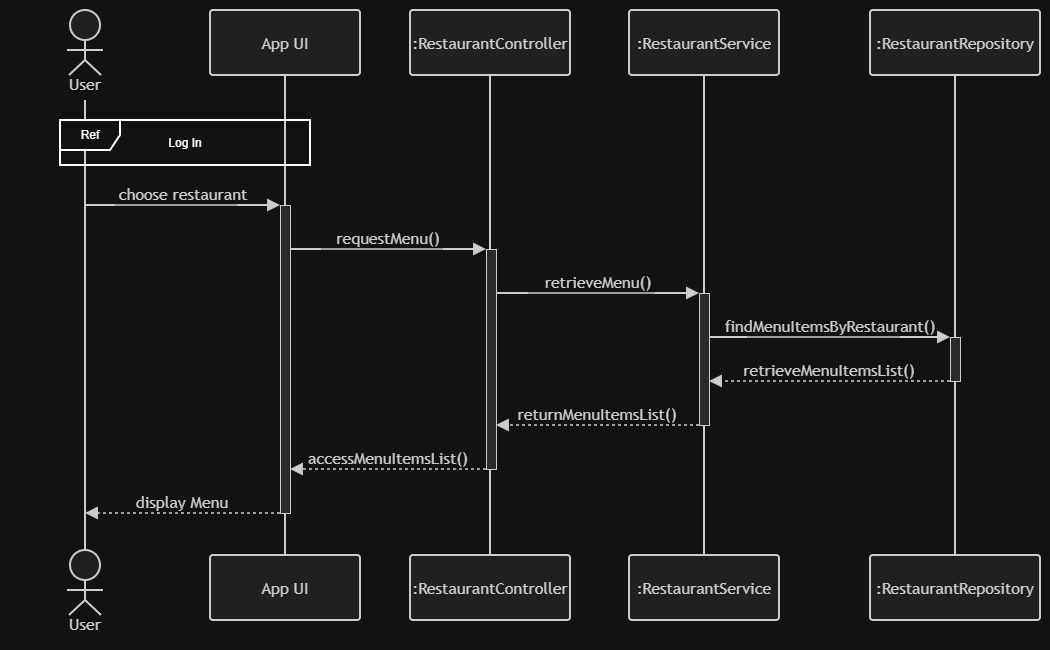

The diagram above was exported from draw.io. Its source (the exported page's mxGraphModel, read from the mxfile embedded in the PNG):
<mxGraphModel dx="1130" dy="553" grid="1" gridSize="10" guides="1" tooltips="1" connect="1" arrows="1" fold="1" page="1" pageScale="1" pageWidth="850" pageHeight="1100" math="0" shadow="0">
  <root>
    <mxCell id="0" />
    <mxCell id="1" parent="0" />
    <UserObject label="" mermaidData="{&#10;  &quot;data&quot;: &quot;sequenceDiagram\n    actor User\n    participant UI as App UI\n    participant RC as :RestaurantController\n    participant RS as :RestaurantService\n    participant RR as :RestaurantRepository\n\n    User-&gt;&gt;UI: choose restaurant\n    activate UI\n    \n    UI-&gt;&gt;RC: requestMenu()\n    activate RC\n    \n    RC-&gt;&gt;RS: retrieveMenu()\n    activate RS\n    \n    RS-&gt;&gt;RR: findMenuItemsByRestaurant()\n    activate RR\n    RR--&gt;&gt;RS: menuItemsList\n    deactivate RR\n    \n    RS--&gt;&gt;RC: returnMenuItemsList()\n    deactivate RS\n    \n    RC--&gt;&gt;UI: accessMenuItemsList()\n    deactivate RC\n    \n    UI--&gt;&gt;User: display Menu\n    deactivate UI&quot;,&#10;  &quot;config&quot;: null&#10;}" id="vx-_E3E5-ucYnUKvWTUj-1">
      <mxCell connectable="0" parent="1" style="group;transparentBounds=1;editIcon=1;lockedGroup=0;groupPadding=10;" vertex="1">
        <mxGeometry height="670" width="1070" as="geometry" />
      </mxCell>
    </UserObject>
    <UserObject label="User" mermaidId="n:User" mermaidBaseStyle="html=1;shape=umlLifeline;perimeter=lifelinePerimeter;whiteSpace=wrap;container=1;dropTarget=0;collapsible=0;recursiveResize=0;outlineConnect=0;portConstraint=eastwest;newEdgeStyle={&quot;edgeStyle&quot;:&quot;elbowEdgeStyle&quot;,&quot;elbow&quot;:&quot;vertical&quot;,&quot;curved&quot;:0,&quot;rounded&quot;:0};lifelineDashed=0;strokeWidth=2;rounded=1;absoluteArcSize=1;arcSize=6;lifelineColor=light-dark(#9370DB,#cccccc);participant=seqActorStick;verticalAlign=bottom;align=center;spacingBottom=4;size=90;lifelineMirror=1;fillColor=light-dark(#ECECFF,#1f2020);strokeColor=light-dark(#9370DB,#cccccc);fontColor=light-dark(#333333,#cccccc);fontFamily=Trebuchet MS,Verdana,Arial,sans-serif;fontSize=16;" mermaidBaseValue="User" id="vx-_E3E5-ucYnUKvWTUj-2">
      <mxCell parent="vx-_E3E5-ucYnUKvWTUj-1" style="html=1;shape=umlLifeline;perimeter=lifelinePerimeter;whiteSpace=wrap;container=1;dropTarget=0;collapsible=0;recursiveResize=0;outlineConnect=0;portConstraint=eastwest;newEdgeStyle={&quot;edgeStyle&quot;:&quot;elbowEdgeStyle&quot;,&quot;elbow&quot;:&quot;vertical&quot;,&quot;curved&quot;:0,&quot;rounded&quot;:0};lifelineDashed=0;strokeWidth=2;rounded=1;absoluteArcSize=1;arcSize=6;lifelineColor=light-dark(#9370DB,#cccccc);participant=seqActorStick;verticalAlign=bottom;align=center;spacingBottom=4;size=90;lifelineMirror=1;fillColor=light-dark(#ECECFF,#1f2020);strokeColor=light-dark(#9370DB,#cccccc);fontColor=light-dark(#333333,#cccccc);fontFamily=Trebuchet MS,Verdana,Arial,sans-serif;fontSize=16;" vertex="1">
        <mxGeometry height="630" width="150" x="30" y="30" as="geometry" />
      </mxCell>
    </UserObject>
    <UserObject label="App UI" mermaidId="n:UI" mermaidBaseStyle="html=1;shape=umlLifeline;perimeter=lifelinePerimeter;whiteSpace=wrap;container=1;dropTarget=0;collapsible=0;recursiveResize=0;outlineConnect=0;portConstraint=eastwest;newEdgeStyle={&quot;edgeStyle&quot;:&quot;elbowEdgeStyle&quot;,&quot;elbow&quot;:&quot;vertical&quot;,&quot;curved&quot;:0,&quot;rounded&quot;:0};lifelineDashed=0;strokeWidth=2;rounded=1;absoluteArcSize=1;arcSize=6;lifelineColor=light-dark(#9370DB,#cccccc);size=65;lifelineMirror=1;fillColor=light-dark(#ECECFF,#1f2020);strokeColor=light-dark(#9370DB,#cccccc);fontColor=light-dark(#333333,#cccccc);fontFamily=Trebuchet MS,Verdana,Arial,sans-serif;fontSize=16;" mermaidBaseValue="App UI" id="vx-_E3E5-ucYnUKvWTUj-3">
      <mxCell parent="vx-_E3E5-ucYnUKvWTUj-1" style="html=1;shape=umlLifeline;perimeter=lifelinePerimeter;whiteSpace=wrap;container=1;dropTarget=0;collapsible=0;recursiveResize=0;outlineConnect=0;portConstraint=eastwest;newEdgeStyle={&quot;edgeStyle&quot;:&quot;elbowEdgeStyle&quot;,&quot;elbow&quot;:&quot;vertical&quot;,&quot;curved&quot;:0,&quot;rounded&quot;:0};lifelineDashed=0;strokeWidth=2;rounded=1;absoluteArcSize=1;arcSize=6;lifelineColor=light-dark(#9370DB,#cccccc);size=65;lifelineMirror=1;fillColor=light-dark(#ECECFF,#1f2020);strokeColor=light-dark(#9370DB,#cccccc);fontColor=light-dark(#333333,#cccccc);fontFamily=Trebuchet MS,Verdana,Arial,sans-serif;fontSize=16;" vertex="1">
        <mxGeometry height="610" width="150" x="230" y="30" as="geometry" />
      </mxCell>
    </UserObject>
    <mxCell id="vx-_E3E5-ucYnUKvWTUj-4" parent="vx-_E3E5-ucYnUKvWTUj-3" style="html=1;points=[];perimeter=orthogonalPerimeter;outlineConnect=0;targetShapes=umlLifeline;portConstraint=eastwest;newEdgeStyle={&quot;edgeStyle&quot;:&quot;elbowEdgeStyle&quot;,&quot;elbow&quot;:&quot;vertical&quot;,&quot;curved&quot;:0,&quot;rounded&quot;:0};fillColor=light-dark(#f4f4f4,#2a2a2a);strokeColor=light-dark(#666666,#cccccc);fontColor=light-dark(#333333,#cccccc);fontFamily=Trebuchet MS,Verdana,Arial,sans-serif;fontSize=16;" value="" vertex="1">
      <mxGeometry height="308" width="10" x="70" y="195" as="geometry" />
    </mxCell>
    <UserObject label=":RestaurantController" mermaidId="n:RC" mermaidBaseStyle="html=1;shape=umlLifeline;perimeter=lifelinePerimeter;whiteSpace=wrap;container=1;dropTarget=0;collapsible=0;recursiveResize=0;outlineConnect=0;portConstraint=eastwest;newEdgeStyle={&quot;edgeStyle&quot;:&quot;elbowEdgeStyle&quot;,&quot;elbow&quot;:&quot;vertical&quot;,&quot;curved&quot;:0,&quot;rounded&quot;:0};lifelineDashed=0;strokeWidth=2;rounded=1;absoluteArcSize=1;arcSize=6;lifelineColor=light-dark(#9370DB,#cccccc);size=65;lifelineMirror=1;fillColor=light-dark(#ECECFF,#1f2020);strokeColor=light-dark(#9370DB,#cccccc);fontColor=light-dark(#333333,#cccccc);fontFamily=Trebuchet MS,Verdana,Arial,sans-serif;fontSize=16;" mermaidBaseValue=":RestaurantController" id="vx-_E3E5-ucYnUKvWTUj-5">
      <mxCell parent="vx-_E3E5-ucYnUKvWTUj-1" style="html=1;shape=umlLifeline;perimeter=lifelinePerimeter;whiteSpace=wrap;container=1;dropTarget=0;collapsible=0;recursiveResize=0;outlineConnect=0;portConstraint=eastwest;newEdgeStyle={&quot;edgeStyle&quot;:&quot;elbowEdgeStyle&quot;,&quot;elbow&quot;:&quot;vertical&quot;,&quot;curved&quot;:0,&quot;rounded&quot;:0};lifelineDashed=0;strokeWidth=2;rounded=1;absoluteArcSize=1;arcSize=6;lifelineColor=light-dark(#9370DB,#cccccc);size=65;lifelineMirror=1;fillColor=light-dark(#ECECFF,#1f2020);strokeColor=light-dark(#9370DB,#cccccc);fontColor=light-dark(#333333,#cccccc);fontFamily=Trebuchet MS,Verdana,Arial,sans-serif;fontSize=16;" vertex="1">
        <mxGeometry height="610" width="160" x="430" y="30" as="geometry" />
      </mxCell>
    </UserObject>
    <mxCell id="vx-_E3E5-ucYnUKvWTUj-6" parent="vx-_E3E5-ucYnUKvWTUj-5" style="html=1;points=[];perimeter=orthogonalPerimeter;outlineConnect=0;targetShapes=umlLifeline;portConstraint=eastwest;newEdgeStyle={&quot;edgeStyle&quot;:&quot;elbowEdgeStyle&quot;,&quot;elbow&quot;:&quot;vertical&quot;,&quot;curved&quot;:0,&quot;rounded&quot;:0};fillColor=light-dark(#f4f4f4,#2a2a2a);strokeColor=light-dark(#666666,#cccccc);fontColor=light-dark(#333333,#cccccc);fontFamily=Trebuchet MS,Verdana,Arial,sans-serif;fontSize=16;" value="" vertex="1">
      <mxGeometry height="220" width="10" x="76" y="239" as="geometry" />
    </mxCell>
    <UserObject label=":RestaurantService" mermaidId="n:RS" mermaidBaseStyle="html=1;shape=umlLifeline;perimeter=lifelinePerimeter;whiteSpace=wrap;container=1;dropTarget=0;collapsible=0;recursiveResize=0;outlineConnect=0;portConstraint=eastwest;newEdgeStyle={&quot;edgeStyle&quot;:&quot;elbowEdgeStyle&quot;,&quot;elbow&quot;:&quot;vertical&quot;,&quot;curved&quot;:0,&quot;rounded&quot;:0};lifelineDashed=0;strokeWidth=2;rounded=1;absoluteArcSize=1;arcSize=6;lifelineColor=light-dark(#9370DB,#cccccc);size=65;lifelineMirror=1;fillColor=light-dark(#ECECFF,#1f2020);strokeColor=light-dark(#9370DB,#cccccc);fontColor=light-dark(#333333,#cccccc);fontFamily=Trebuchet MS,Verdana,Arial,sans-serif;fontSize=16;" mermaidBaseValue=":RestaurantService" id="vx-_E3E5-ucYnUKvWTUj-7">
      <mxCell parent="vx-_E3E5-ucYnUKvWTUj-1" style="html=1;shape=umlLifeline;perimeter=lifelinePerimeter;whiteSpace=wrap;container=1;dropTarget=0;collapsible=0;recursiveResize=0;outlineConnect=0;portConstraint=eastwest;newEdgeStyle={&quot;edgeStyle&quot;:&quot;elbowEdgeStyle&quot;,&quot;elbow&quot;:&quot;vertical&quot;,&quot;curved&quot;:0,&quot;rounded&quot;:0};lifelineDashed=0;strokeWidth=2;rounded=1;absoluteArcSize=1;arcSize=6;lifelineColor=light-dark(#9370DB,#cccccc);size=65;lifelineMirror=1;fillColor=light-dark(#ECECFF,#1f2020);strokeColor=light-dark(#9370DB,#cccccc);fontColor=light-dark(#333333,#cccccc);fontFamily=Trebuchet MS,Verdana,Arial,sans-serif;fontSize=16;" vertex="1">
        <mxGeometry height="610" width="150" x="649" y="30" as="geometry" />
      </mxCell>
    </UserObject>
    <mxCell id="vx-_E3E5-ucYnUKvWTUj-8" parent="vx-_E3E5-ucYnUKvWTUj-7" style="html=1;points=[];perimeter=orthogonalPerimeter;outlineConnect=0;targetShapes=umlLifeline;portConstraint=eastwest;newEdgeStyle={&quot;edgeStyle&quot;:&quot;elbowEdgeStyle&quot;,&quot;elbow&quot;:&quot;vertical&quot;,&quot;curved&quot;:0,&quot;rounded&quot;:0};fillColor=light-dark(#f4f4f4,#2a2a2a);strokeColor=light-dark(#666666,#cccccc);fontColor=light-dark(#333333,#cccccc);fontFamily=Trebuchet MS,Verdana,Arial,sans-serif;fontSize=16;" value="" vertex="1">
      <mxGeometry height="132" width="10" x="70" y="283" as="geometry" />
    </mxCell>
    <UserObject label=":RestaurantRepository" mermaidId="n:RR" mermaidBaseStyle="html=1;shape=umlLifeline;perimeter=lifelinePerimeter;whiteSpace=wrap;container=1;dropTarget=0;collapsible=0;recursiveResize=0;outlineConnect=0;portConstraint=eastwest;newEdgeStyle={&quot;edgeStyle&quot;:&quot;elbowEdgeStyle&quot;,&quot;elbow&quot;:&quot;vertical&quot;,&quot;curved&quot;:0,&quot;rounded&quot;:0};lifelineDashed=0;strokeWidth=2;rounded=1;absoluteArcSize=1;arcSize=6;lifelineColor=light-dark(#9370DB,#cccccc);size=65;lifelineMirror=1;fillColor=light-dark(#ECECFF,#1f2020);strokeColor=light-dark(#9370DB,#cccccc);fontColor=light-dark(#333333,#cccccc);fontFamily=Trebuchet MS,Verdana,Arial,sans-serif;fontSize=16;" mermaidBaseValue=":RestaurantRepository" id="vx-_E3E5-ucYnUKvWTUj-9">
      <mxCell parent="vx-_E3E5-ucYnUKvWTUj-1" style="html=1;shape=umlLifeline;perimeter=lifelinePerimeter;whiteSpace=wrap;container=1;dropTarget=0;collapsible=0;recursiveResize=0;outlineConnect=0;portConstraint=eastwest;newEdgeStyle={&quot;edgeStyle&quot;:&quot;elbowEdgeStyle&quot;,&quot;elbow&quot;:&quot;vertical&quot;,&quot;curved&quot;:0,&quot;rounded&quot;:0};lifelineDashed=0;strokeWidth=2;rounded=1;absoluteArcSize=1;arcSize=6;lifelineColor=light-dark(#9370DB,#cccccc);size=65;lifelineMirror=1;fillColor=light-dark(#ECECFF,#1f2020);strokeColor=light-dark(#9370DB,#cccccc);fontColor=light-dark(#333333,#cccccc);fontFamily=Trebuchet MS,Verdana,Arial,sans-serif;fontSize=16;" vertex="1">
        <mxGeometry height="610" width="170" x="890" y="30" as="geometry" />
      </mxCell>
    </UserObject>
    <UserObject label="choose restaurant" mermaidId="e:User-&gt;UI#0" mermaidBaseStyle="endArrow=block;endSize=9;verticalAlign=bottom;edgeStyle=elbowEdgeStyle;elbow=vertical;curved=0;rounded=0;fontSize=16;labelBackgroundColor=none;strokeWidth=1.5;strokeColor=light-dark(#333333,#cccccc);fontColor=light-dark(#333333,#cccccc);fontFamily=Trebuchet MS,Verdana,Arial,sans-serif;" mermaidBaseValue="choose restaurant" id="vx-_E3E5-ucYnUKvWTUj-11">
      <mxCell edge="1" parent="vx-_E3E5-ucYnUKvWTUj-1" style="endArrow=block;endSize=9;verticalAlign=bottom;edgeStyle=elbowEdgeStyle;elbow=vertical;curved=0;rounded=0;fontSize=16;labelBackgroundColor=none;strokeWidth=1.5;strokeColor=light-dark(#333333,#cccccc);fontColor=light-dark(#333333,#cccccc);fontFamily=Trebuchet MS,Verdana,Arial,sans-serif;" target="vx-_E3E5-ucYnUKvWTUj-4">
        <mxGeometry relative="1" as="geometry">
          <Array as="points">
            <mxPoint x="203" y="225" />
          </Array>
          <mxPoint x="105" y="225" as="sourcePoint" />
          <mxPoint x="300" y="225" as="targetPoint" />
        </mxGeometry>
      </mxCell>
    </UserObject>
    <UserObject label="requestMenu()" mermaidId="e:UI-&gt;RC#0" mermaidBaseStyle="endArrow=block;endSize=9;verticalAlign=bottom;edgeStyle=elbowEdgeStyle;elbow=vertical;curved=0;rounded=0;fontSize=16;labelBackgroundColor=none;strokeWidth=1.5;strokeColor=light-dark(#333333,#cccccc);fontColor=light-dark(#333333,#cccccc);fontFamily=Trebuchet MS,Verdana,Arial,sans-serif;" mermaidBaseValue="requestMenu()" id="vx-_E3E5-ucYnUKvWTUj-12">
      <mxCell edge="1" parent="vx-_E3E5-ucYnUKvWTUj-1" source="vx-_E3E5-ucYnUKvWTUj-4" style="endArrow=block;endSize=9;verticalAlign=bottom;edgeStyle=elbowEdgeStyle;elbow=vertical;curved=0;rounded=0;fontSize=16;labelBackgroundColor=none;strokeWidth=1.5;strokeColor=light-dark(#333333,#cccccc);fontColor=light-dark(#333333,#cccccc);fontFamily=Trebuchet MS,Verdana,Arial,sans-serif;" target="vx-_E3E5-ucYnUKvWTUj-6">
        <mxGeometry relative="1" as="geometry">
          <Array as="points">
            <mxPoint x="410" y="269" />
          </Array>
          <mxPoint x="310" y="269" as="sourcePoint" />
          <mxPoint x="510" y="269" as="targetPoint" />
        </mxGeometry>
      </mxCell>
    </UserObject>
    <UserObject label="retrieveMenu()" mermaidId="e:RC-&gt;RS#0" mermaidBaseStyle="endArrow=block;endSize=9;verticalAlign=bottom;edgeStyle=elbowEdgeStyle;elbow=vertical;curved=0;rounded=0;fontSize=16;labelBackgroundColor=none;strokeWidth=1.5;strokeColor=light-dark(#333333,#cccccc);fontColor=light-dark(#333333,#cccccc);fontFamily=Trebuchet MS,Verdana,Arial,sans-serif;" mermaidBaseValue="retrieveMenu()" id="vx-_E3E5-ucYnUKvWTUj-13">
      <mxCell edge="1" parent="vx-_E3E5-ucYnUKvWTUj-1" source="vx-_E3E5-ucYnUKvWTUj-6" style="endArrow=block;endSize=9;verticalAlign=bottom;edgeStyle=elbowEdgeStyle;elbow=vertical;curved=0;rounded=0;fontSize=16;labelBackgroundColor=none;strokeWidth=1.5;strokeColor=light-dark(#333333,#cccccc);fontColor=light-dark(#333333,#cccccc);fontFamily=Trebuchet MS,Verdana,Arial,sans-serif;" target="vx-_E3E5-ucYnUKvWTUj-8">
        <mxGeometry relative="1" as="geometry">
          <Array as="points">
            <mxPoint x="620" y="313" />
          </Array>
          <mxPoint x="520" y="313" as="sourcePoint" />
          <mxPoint x="719" y="313" as="targetPoint" />
        </mxGeometry>
      </mxCell>
    </UserObject>
    <UserObject label="findMenuItemsByRestaurant()" mermaidId="e:RS-&gt;RR#0" mermaidBaseStyle="endArrow=block;endSize=9;verticalAlign=bottom;edgeStyle=elbowEdgeStyle;elbow=vertical;curved=0;rounded=0;fontSize=16;labelBackgroundColor=none;strokeWidth=1.5;strokeColor=light-dark(#333333,#cccccc);fontColor=light-dark(#333333,#cccccc);fontFamily=Trebuchet MS,Verdana,Arial,sans-serif;" mermaidBaseValue="findMenuItemsByRestaurant()" id="vx-_E3E5-ucYnUKvWTUj-14">
      <mxCell edge="1" parent="vx-_E3E5-ucYnUKvWTUj-1" source="vx-_E3E5-ucYnUKvWTUj-8" style="endArrow=block;endSize=9;verticalAlign=bottom;edgeStyle=elbowEdgeStyle;elbow=vertical;curved=0;rounded=0;fontSize=16;labelBackgroundColor=none;strokeWidth=1.5;strokeColor=light-dark(#333333,#cccccc);fontColor=light-dark(#333333,#cccccc);fontFamily=Trebuchet MS,Verdana,Arial,sans-serif;" target="vx-_E3E5-ucYnUKvWTUj-10">
        <mxGeometry relative="1" as="geometry">
          <Array as="points">
            <mxPoint x="855" y="357" />
          </Array>
          <mxPoint x="729" y="357" as="sourcePoint" />
          <mxPoint x="980" y="357" as="targetPoint" />
        </mxGeometry>
      </mxCell>
    </UserObject>
    <UserObject label="retrieveMenuItemsList()" mermaidId="e:RR-&gt;RS#0" mermaidBaseStyle="dashed=1;fixDash=1;dashPattern=3 3;endArrow=block;endSize=9;verticalAlign=bottom;edgeStyle=elbowEdgeStyle;elbow=vertical;curved=0;rounded=0;fontSize=16;labelBackgroundColor=none;strokeWidth=1.5;strokeColor=light-dark(#333333,#cccccc);fontColor=light-dark(#333333,#cccccc);fontFamily=Trebuchet MS,Verdana,Arial,sans-serif;" mermaidBaseValue="menuItemsList" id="vx-_E3E5-ucYnUKvWTUj-15">
      <mxCell edge="1" parent="vx-_E3E5-ucYnUKvWTUj-1" source="vx-_E3E5-ucYnUKvWTUj-10" style="dashed=1;fixDash=1;dashPattern=3 3;endArrow=block;endSize=9;verticalAlign=bottom;edgeStyle=elbowEdgeStyle;elbow=vertical;curved=0;rounded=0;fontSize=16;labelBackgroundColor=none;strokeWidth=1.5;strokeColor=light-dark(#333333,#cccccc);fontColor=light-dark(#333333,#cccccc);fontFamily=Trebuchet MS,Verdana,Arial,sans-serif;" target="vx-_E3E5-ucYnUKvWTUj-8">
        <mxGeometry relative="1" x="0.004" as="geometry">
          <mxPoint as="offset" />
          <Array as="points">
            <mxPoint x="855" y="401" />
          </Array>
          <mxPoint x="980" y="401" as="sourcePoint" />
          <mxPoint x="729" y="401" as="targetPoint" />
        </mxGeometry>
      </mxCell>
    </UserObject>
    <UserObject label="returnMenuItemsList()" mermaidId="e:RS-&gt;RC#0" mermaidBaseStyle="dashed=1;fixDash=1;dashPattern=3 3;endArrow=block;endSize=9;verticalAlign=bottom;edgeStyle=elbowEdgeStyle;elbow=vertical;curved=0;rounded=0;fontSize=16;labelBackgroundColor=none;strokeWidth=1.5;strokeColor=light-dark(#333333,#cccccc);fontColor=light-dark(#333333,#cccccc);fontFamily=Trebuchet MS,Verdana,Arial,sans-serif;" mermaidBaseValue="returnMenuItemsList()" id="vx-_E3E5-ucYnUKvWTUj-16">
      <mxCell edge="1" parent="vx-_E3E5-ucYnUKvWTUj-1" source="vx-_E3E5-ucYnUKvWTUj-8" style="dashed=1;fixDash=1;dashPattern=3 3;endArrow=block;endSize=9;verticalAlign=bottom;edgeStyle=elbowEdgeStyle;elbow=vertical;curved=0;rounded=0;fontSize=16;labelBackgroundColor=none;strokeWidth=1.5;strokeColor=light-dark(#333333,#cccccc);fontColor=light-dark(#333333,#cccccc);fontFamily=Trebuchet MS,Verdana,Arial,sans-serif;" target="vx-_E3E5-ucYnUKvWTUj-6">
        <mxGeometry relative="1" as="geometry">
          <Array as="points">
            <mxPoint x="620" y="445" />
          </Array>
          <mxPoint x="719" y="445" as="sourcePoint" />
          <mxPoint x="520" y="445" as="targetPoint" />
        </mxGeometry>
      </mxCell>
    </UserObject>
    <UserObject label="accessMenuItemsList()" mermaidId="e:RC-&gt;UI#0" mermaidBaseStyle="dashed=1;fixDash=1;dashPattern=3 3;endArrow=block;endSize=9;verticalAlign=bottom;edgeStyle=elbowEdgeStyle;elbow=vertical;curved=0;rounded=0;fontSize=16;labelBackgroundColor=none;strokeWidth=1.5;strokeColor=light-dark(#333333,#cccccc);fontColor=light-dark(#333333,#cccccc);fontFamily=Trebuchet MS,Verdana,Arial,sans-serif;" mermaidBaseValue="accessMenuItemsList()" id="vx-_E3E5-ucYnUKvWTUj-17">
      <mxCell edge="1" parent="vx-_E3E5-ucYnUKvWTUj-1" source="vx-_E3E5-ucYnUKvWTUj-6" style="dashed=1;fixDash=1;dashPattern=3 3;endArrow=block;endSize=9;verticalAlign=bottom;edgeStyle=elbowEdgeStyle;elbow=vertical;curved=0;rounded=0;fontSize=16;labelBackgroundColor=none;strokeWidth=1.5;strokeColor=light-dark(#333333,#cccccc);fontColor=light-dark(#333333,#cccccc);fontFamily=Trebuchet MS,Verdana,Arial,sans-serif;" target="vx-_E3E5-ucYnUKvWTUj-4">
        <mxGeometry relative="1" as="geometry">
          <Array as="points">
            <mxPoint x="410" y="489" />
          </Array>
          <mxPoint x="510" y="489" as="sourcePoint" />
          <mxPoint x="310" y="489" as="targetPoint" />
        </mxGeometry>
      </mxCell>
    </UserObject>
    <UserObject label="display Menu" mermaidId="e:UI-&gt;User#0" mermaidBaseStyle="dashed=1;fixDash=1;dashPattern=3 3;endArrow=block;endSize=9;verticalAlign=bottom;edgeStyle=elbowEdgeStyle;elbow=vertical;curved=0;rounded=0;fontSize=16;labelBackgroundColor=none;strokeWidth=1.5;strokeColor=light-dark(#333333,#cccccc);fontColor=light-dark(#333333,#cccccc);fontFamily=Trebuchet MS,Verdana,Arial,sans-serif;" mermaidBaseValue="display Menu" id="vx-_E3E5-ucYnUKvWTUj-18">
      <mxCell edge="1" parent="vx-_E3E5-ucYnUKvWTUj-1" source="vx-_E3E5-ucYnUKvWTUj-4" style="dashed=1;fixDash=1;dashPattern=3 3;endArrow=block;endSize=9;verticalAlign=bottom;edgeStyle=elbowEdgeStyle;elbow=vertical;curved=0;rounded=0;fontSize=16;labelBackgroundColor=none;strokeWidth=1.5;strokeColor=light-dark(#333333,#cccccc);fontColor=light-dark(#333333,#cccccc);fontFamily=Trebuchet MS,Verdana,Arial,sans-serif;">
        <mxGeometry relative="1" as="geometry">
          <Array as="points">
            <mxPoint x="203" y="533" />
          </Array>
          <mxPoint x="300" y="533" as="sourcePoint" />
          <mxPoint x="105" y="533" as="targetPoint" />
        </mxGeometry>
      </mxCell>
    </UserObject>
    <mxCell id="yqRhMKKszSPM98Z1S_Gf-1" parent="vx-_E3E5-ucYnUKvWTUj-1" style="shape=umlFrame;whiteSpace=wrap;html=1;pointerEvents=0;rounded=1;strokeColor=default;strokeWidth=2;align=center;verticalAlign=middle;arcSize=14;absoluteArcSize=1;fontFamily=Helvetica;fontSize=12;fontColor=default;fillColor=default;" value="Ref" vertex="1">
      <mxGeometry height="45" width="250" x="80" y="140" as="geometry" />
    </mxCell>
    <mxCell id="yqRhMKKszSPM98Z1S_Gf-2" parent="vx-_E3E5-ucYnUKvWTUj-1" style="text;html=1;whiteSpace=wrap;strokeColor=none;fillColor=none;align=center;verticalAlign=middle;rounded=0;" value="Log In" vertex="1">
      <mxGeometry height="30" width="60" x="175" y="147.5" as="geometry" />
    </mxCell>
    <mxCell id="vx-_E3E5-ucYnUKvWTUj-10" parent="vx-_E3E5-ucYnUKvWTUj-1" style="html=1;points=[];perimeter=orthogonalPerimeter;outlineConnect=0;targetShapes=umlLifeline;portConstraint=eastwest;newEdgeStyle={&quot;edgeStyle&quot;:&quot;elbowEdgeStyle&quot;,&quot;elbow&quot;:&quot;vertical&quot;,&quot;curved&quot;:0,&quot;rounded&quot;:0};fillColor=light-dark(#f4f4f4,#2a2a2a);strokeColor=light-dark(#666666,#cccccc);fontColor=light-dark(#333333,#cccccc);fontFamily=Trebuchet MS,Verdana,Arial,sans-serif;fontSize=16;" value="" vertex="1">
      <mxGeometry height="44" width="10" x="970" y="357" as="geometry" />
    </mxCell>
  </root>
</mxGraphModel>